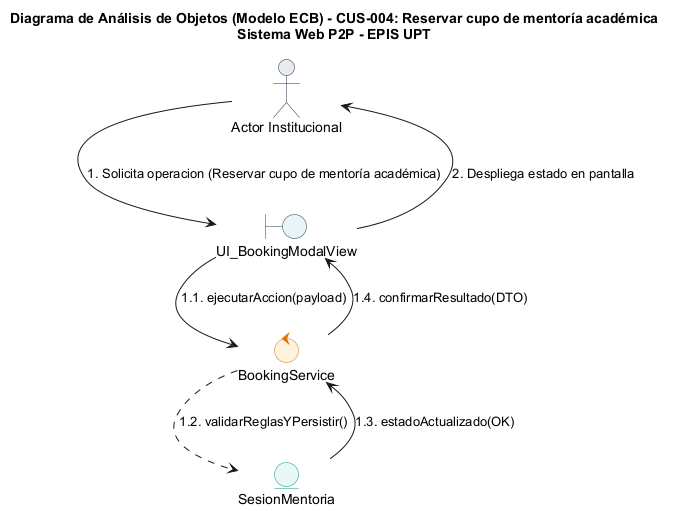

The diagram above was rendered by PlantUML. Its source (embedded in the PNG):
@startuml
title Diagrama de Análisis de Objetos (Modelo ECB) - CUS-004: Reservar cupo de mentoría académica\nSistema Web P2P - EPIS UPT

skinparam shadowing false
skinparam roundcorner 8
skinparam defaultFontName Arial
skinparam fontSize 11

skinparam actor {
    BackgroundColor #E9ECEF
    BorderColor #1D2D44
}
skinparam boundary {
    BackgroundColor #E8F4F8
    BorderColor #2B3A42
}
skinparam control {
    BackgroundColor #FFF2DF
    BorderColor #D97706
}
skinparam entity {
    BackgroundColor #E8F8F5
    BorderColor #0D9488
}

actor "Actor Institucional" as ActUser
boundary "UI_BookingModalView" as B_Main
control "BookingService" as C_Main
entity "SesionMentoria" as E_Main

ActUser --> B_Main : 1. Solicita operacion (Reservar cupo de mentoría académica)
B_Main --> C_Main : 1.1. ejecutarAccion(payload)
C_Main ..> E_Main : 1.2. validarReglasYPersistir()
E_Main --> C_Main : 1.3. estadoActualizado(OK)
C_Main --> B_Main : 1.4. confirmarResultado(DTO)
B_Main --> ActUser : 2. Despliega estado en pantalla
@enduml